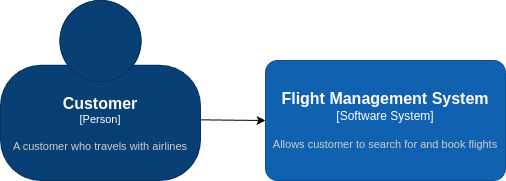

The diagram above was exported from draw.io. Its source (the exported page's mxGraphModel, read from the mxfile embedded in the PNG):
<mxGraphModel dx="653" dy="558" grid="1" gridSize="10" guides="1" tooltips="1" connect="1" arrows="1" fold="1" page="1" pageScale="1" pageWidth="850" pageHeight="1100" background="#ffffff" math="0" shadow="0">
  <root>
    <mxCell id="0" />
    <mxCell id="1" parent="0" />
    <mxCell id="4" style="edgeStyle=none;html=1;entryX=0;entryY=0.5;entryDx=0;entryDy=0;entryPerimeter=0;exitX=0.998;exitY=0.663;exitDx=0;exitDy=0;exitPerimeter=0;strokeColor=#000000;" edge="1" parent="1" source="2" target="3">
      <mxGeometry relative="1" as="geometry" />
    </mxCell>
    <object placeholders="1" c4Name="Customer" c4Type="Person" c4Description="A customer who travels with airlines" label="&lt;font style=&quot;font-size: 16px&quot;&gt;&lt;b&gt;%c4Name%&lt;/b&gt;&lt;/font&gt;&lt;div&gt;[%c4Type%]&lt;/div&gt;&lt;br&gt;&lt;div&gt;&lt;font style=&quot;font-size: 11px&quot;&gt;&lt;font color=&quot;#cccccc&quot;&gt;%c4Description%&lt;/font&gt;&lt;/div&gt;" id="2">
      <mxCell style="html=1;fontSize=11;dashed=0;whiteSpace=wrap;fillColor=#083F75;strokeColor=#06315C;fontColor=#ffffff;shape=mxgraph.c4.person2;align=center;metaEdit=1;points=[[0.5,0,0],[1,0.5,0],[1,0.75,0],[0.75,1,0],[0.5,1,0],[0.25,1,0],[0,0.75,0],[0,0.5,0]];resizable=0;" vertex="1" parent="1">
        <mxGeometry x="40" y="210" width="200" height="180" as="geometry" />
      </mxCell>
    </object>
    <object placeholders="1" c4Name="Flight Management System" c4Type="Software System" c4Description="Allows customer to search for and book flights" label="&lt;font style=&quot;font-size: 16px&quot;&gt;&lt;b&gt;%c4Name%&lt;/b&gt;&lt;/font&gt;&lt;div&gt;[%c4Type%]&lt;/div&gt;&lt;br&gt;&lt;div&gt;&lt;font style=&quot;font-size: 11px&quot;&gt;&lt;font color=&quot;#cccccc&quot;&gt;%c4Description%&lt;/font&gt;&lt;/div&gt;" id="3">
      <mxCell style="rounded=1;whiteSpace=wrap;html=1;labelBackgroundColor=none;fillColor=#1061B0;fontColor=#ffffff;align=center;arcSize=10;strokeColor=#0D5091;metaEdit=1;resizable=0;points=[[0.25,0,0],[0.5,0,0],[0.75,0,0],[1,0.25,0],[1,0.5,0],[1,0.75,0],[0.75,1,0],[0.5,1,0],[0.25,1,0],[0,0.75,0],[0,0.5,0],[0,0.25,0]];" vertex="1" parent="1">
        <mxGeometry x="305" y="270" width="240" height="120" as="geometry" />
      </mxCell>
    </object>
  </root>
</mxGraphModel>